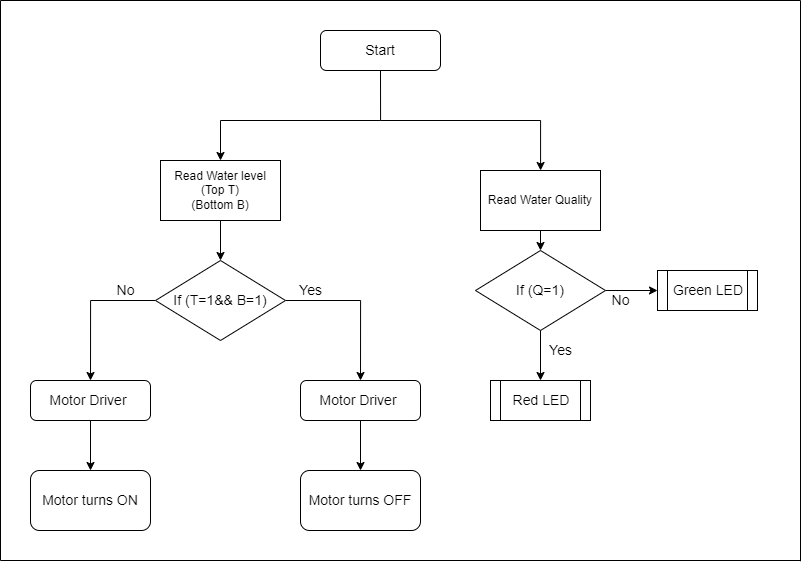

The diagram above was exported from draw.io. Its source (the exported page's mxGraphModel, read from the mxfile embedded in the PNG):
<mxGraphModel dx="1203" dy="632" grid="1" gridSize="10" guides="1" tooltips="1" connect="1" arrows="1" fold="1" page="1" pageScale="1" pageWidth="1654" pageHeight="1169" background="#FFFFFF" math="0" shadow="0">
  <root>
    <mxCell id="0" />
    <mxCell id="1" parent="0" />
    <mxCell id="Wklf8OP3hBGffCXE6AIR-31" style="edgeStyle=orthogonalEdgeStyle;rounded=0;orthogonalLoop=1;jettySize=auto;html=1;exitX=0.5;exitY=1;exitDx=0;exitDy=0;fontSize=14;" edge="1" parent="1" source="Wklf8OP3hBGffCXE6AIR-1" target="Wklf8OP3hBGffCXE6AIR-17">
      <mxGeometry relative="1" as="geometry" />
    </mxCell>
    <mxCell id="Wklf8OP3hBGffCXE6AIR-1" value="&lt;font style=&quot;font-size: 14px&quot;&gt;Start&lt;/font&gt;" style="rounded=1;whiteSpace=wrap;html=1;" vertex="1" parent="1">
      <mxGeometry x="440" y="30" width="120" height="40" as="geometry" />
    </mxCell>
    <mxCell id="Wklf8OP3hBGffCXE6AIR-16" style="edgeStyle=orthogonalEdgeStyle;rounded=0;orthogonalLoop=1;jettySize=auto;html=1;exitX=0.5;exitY=1;exitDx=0;exitDy=0;entryX=0.5;entryY=0;entryDx=0;entryDy=0;fontSize=14;" edge="1" parent="1" source="Wklf8OP3hBGffCXE6AIR-2" target="Wklf8OP3hBGffCXE6AIR-5">
      <mxGeometry relative="1" as="geometry" />
    </mxCell>
    <mxCell id="Wklf8OP3hBGffCXE6AIR-2" value="Read Water level&lt;br&gt;(Top T)&lt;br&gt;(Bottom B)" style="rounded=0;whiteSpace=wrap;html=1;" vertex="1" parent="1">
      <mxGeometry x="280" y="160" width="120" height="60" as="geometry" />
    </mxCell>
    <mxCell id="Wklf8OP3hBGffCXE6AIR-12" style="edgeStyle=orthogonalEdgeStyle;rounded=0;orthogonalLoop=1;jettySize=auto;html=1;exitX=0.5;exitY=1;exitDx=0;exitDy=0;entryX=0.5;entryY=0;entryDx=0;entryDy=0;fontSize=14;" edge="1" parent="1" source="Wklf8OP3hBGffCXE6AIR-3" target="Wklf8OP3hBGffCXE6AIR-7">
      <mxGeometry relative="1" as="geometry" />
    </mxCell>
    <mxCell id="Wklf8OP3hBGffCXE6AIR-3" value="&lt;font style=&quot;font-size: 14px&quot;&gt;Motor Driver&amp;nbsp;&lt;/font&gt;" style="rounded=1;whiteSpace=wrap;html=1;" vertex="1" parent="1">
      <mxGeometry x="150" y="380" width="120" height="40" as="geometry" />
    </mxCell>
    <mxCell id="Wklf8OP3hBGffCXE6AIR-4" value="&lt;font style=&quot;font-size: 14px&quot;&gt;Motor turns OFF&lt;/font&gt;" style="rounded=1;whiteSpace=wrap;html=1;" vertex="1" parent="1">
      <mxGeometry x="420" y="470" width="120" height="60" as="geometry" />
    </mxCell>
    <mxCell id="Wklf8OP3hBGffCXE6AIR-10" style="edgeStyle=orthogonalEdgeStyle;rounded=0;orthogonalLoop=1;jettySize=auto;html=1;exitX=0;exitY=0.5;exitDx=0;exitDy=0;fontSize=14;entryX=0.5;entryY=0;entryDx=0;entryDy=0;" edge="1" parent="1" source="Wklf8OP3hBGffCXE6AIR-5" target="Wklf8OP3hBGffCXE6AIR-3">
      <mxGeometry relative="1" as="geometry">
        <mxPoint x="200" y="350" as="targetPoint" />
      </mxGeometry>
    </mxCell>
    <mxCell id="Wklf8OP3hBGffCXE6AIR-13" style="edgeStyle=orthogonalEdgeStyle;rounded=0;orthogonalLoop=1;jettySize=auto;html=1;exitX=1;exitY=0.5;exitDx=0;exitDy=0;entryX=0.5;entryY=0;entryDx=0;entryDy=0;fontSize=14;" edge="1" parent="1" source="Wklf8OP3hBGffCXE6AIR-5" target="Wklf8OP3hBGffCXE6AIR-6">
      <mxGeometry relative="1" as="geometry" />
    </mxCell>
    <mxCell id="Wklf8OP3hBGffCXE6AIR-5" value="If (T=1&amp;amp;&amp;amp; B=1)" style="rhombus;whiteSpace=wrap;html=1;fontSize=14;" vertex="1" parent="1">
      <mxGeometry x="275" y="260" width="130" height="80" as="geometry" />
    </mxCell>
    <mxCell id="Wklf8OP3hBGffCXE6AIR-14" style="edgeStyle=orthogonalEdgeStyle;rounded=0;orthogonalLoop=1;jettySize=auto;html=1;exitX=0.5;exitY=1;exitDx=0;exitDy=0;entryX=0.5;entryY=0;entryDx=0;entryDy=0;fontSize=14;" edge="1" parent="1" source="Wklf8OP3hBGffCXE6AIR-6" target="Wklf8OP3hBGffCXE6AIR-4">
      <mxGeometry relative="1" as="geometry" />
    </mxCell>
    <mxCell id="Wklf8OP3hBGffCXE6AIR-6" value="&lt;font style=&quot;font-size: 14px&quot;&gt;Motor Driver&amp;nbsp;&lt;/font&gt;" style="rounded=1;whiteSpace=wrap;html=1;" vertex="1" parent="1">
      <mxGeometry x="420" y="380" width="120" height="40" as="geometry" />
    </mxCell>
    <mxCell id="Wklf8OP3hBGffCXE6AIR-7" value="&lt;font style=&quot;font-size: 14px&quot;&gt;Motor turns ON&lt;/font&gt;" style="rounded=1;whiteSpace=wrap;html=1;" vertex="1" parent="1">
      <mxGeometry x="150" y="470" width="120" height="60" as="geometry" />
    </mxCell>
    <mxCell id="Wklf8OP3hBGffCXE6AIR-8" style="edgeStyle=orthogonalEdgeStyle;rounded=0;orthogonalLoop=1;jettySize=auto;html=1;exitX=0.5;exitY=1;exitDx=0;exitDy=0;fontSize=14;" edge="1" parent="1" source="Wklf8OP3hBGffCXE6AIR-3" target="Wklf8OP3hBGffCXE6AIR-3">
      <mxGeometry relative="1" as="geometry" />
    </mxCell>
    <mxCell id="Wklf8OP3hBGffCXE6AIR-23" style="edgeStyle=orthogonalEdgeStyle;rounded=0;orthogonalLoop=1;jettySize=auto;html=1;exitX=0.5;exitY=1;exitDx=0;exitDy=0;entryX=0.5;entryY=0;entryDx=0;entryDy=0;fontSize=14;" edge="1" parent="1" source="Wklf8OP3hBGffCXE6AIR-17" target="Wklf8OP3hBGffCXE6AIR-18">
      <mxGeometry relative="1" as="geometry" />
    </mxCell>
    <mxCell id="Wklf8OP3hBGffCXE6AIR-17" value="Read Water Quality" style="rounded=0;whiteSpace=wrap;html=1;" vertex="1" parent="1">
      <mxGeometry x="600" y="170" width="120" height="60" as="geometry" />
    </mxCell>
    <mxCell id="Wklf8OP3hBGffCXE6AIR-24" style="edgeStyle=orthogonalEdgeStyle;rounded=0;orthogonalLoop=1;jettySize=auto;html=1;exitX=0.5;exitY=1;exitDx=0;exitDy=0;entryX=0.5;entryY=0;entryDx=0;entryDy=0;fontSize=14;" edge="1" parent="1" source="Wklf8OP3hBGffCXE6AIR-18" target="Wklf8OP3hBGffCXE6AIR-20">
      <mxGeometry relative="1" as="geometry" />
    </mxCell>
    <mxCell id="Wklf8OP3hBGffCXE6AIR-25" style="edgeStyle=orthogonalEdgeStyle;rounded=0;orthogonalLoop=1;jettySize=auto;html=1;exitX=1;exitY=0.5;exitDx=0;exitDy=0;entryX=0;entryY=0.5;entryDx=0;entryDy=0;fontSize=14;" edge="1" parent="1" source="Wklf8OP3hBGffCXE6AIR-18" target="Wklf8OP3hBGffCXE6AIR-21">
      <mxGeometry relative="1" as="geometry" />
    </mxCell>
    <mxCell id="Wklf8OP3hBGffCXE6AIR-18" value="If (Q=1)" style="rhombus;whiteSpace=wrap;html=1;fontSize=14;" vertex="1" parent="1">
      <mxGeometry x="595" y="250" width="130" height="80" as="geometry" />
    </mxCell>
    <mxCell id="Wklf8OP3hBGffCXE6AIR-20" value="Red LED" style="shape=process;whiteSpace=wrap;html=1;backgroundOutline=1;fontSize=14;" vertex="1" parent="1">
      <mxGeometry x="610" y="380" width="100" height="40" as="geometry" />
    </mxCell>
    <mxCell id="Wklf8OP3hBGffCXE6AIR-21" value="Green LED" style="shape=process;whiteSpace=wrap;html=1;backgroundOutline=1;fontSize=14;" vertex="1" parent="1">
      <mxGeometry x="777" y="270" width="100" height="40" as="geometry" />
    </mxCell>
    <mxCell id="Wklf8OP3hBGffCXE6AIR-26" value="Yes" style="text;html=1;align=center;verticalAlign=middle;resizable=0;points=[];autosize=1;strokeColor=none;fillColor=none;fontSize=14;" vertex="1" parent="1">
      <mxGeometry x="660" y="340" width="40" height="20" as="geometry" />
    </mxCell>
    <mxCell id="Wklf8OP3hBGffCXE6AIR-27" value="Yes" style="text;html=1;align=center;verticalAlign=middle;resizable=0;points=[];autosize=1;strokeColor=none;fillColor=none;fontSize=14;" vertex="1" parent="1">
      <mxGeometry x="410" y="280" width="40" height="20" as="geometry" />
    </mxCell>
    <mxCell id="Wklf8OP3hBGffCXE6AIR-28" value="No" style="text;html=1;align=center;verticalAlign=middle;resizable=0;points=[];autosize=1;strokeColor=none;fillColor=none;fontSize=14;" vertex="1" parent="1">
      <mxGeometry x="725" y="290" width="30" height="20" as="geometry" />
    </mxCell>
    <mxCell id="Wklf8OP3hBGffCXE6AIR-29" value="No" style="text;html=1;align=center;verticalAlign=middle;resizable=0;points=[];autosize=1;strokeColor=none;fillColor=none;fontSize=14;" vertex="1" parent="1">
      <mxGeometry x="230" y="280" width="30" height="20" as="geometry" />
    </mxCell>
    <mxCell id="Wklf8OP3hBGffCXE6AIR-32" value="" style="endArrow=none;html=1;rounded=0;fontSize=14;" edge="1" parent="1">
      <mxGeometry width="50" height="50" relative="1" as="geometry">
        <mxPoint x="340" y="120" as="sourcePoint" />
        <mxPoint x="500" y="120" as="targetPoint" />
      </mxGeometry>
    </mxCell>
    <mxCell id="Wklf8OP3hBGffCXE6AIR-33" value="" style="endArrow=classic;html=1;rounded=0;fontSize=14;entryX=0.5;entryY=0;entryDx=0;entryDy=0;" edge="1" parent="1" target="Wklf8OP3hBGffCXE6AIR-2">
      <mxGeometry width="50" height="50" relative="1" as="geometry">
        <mxPoint x="340" y="120" as="sourcePoint" />
        <mxPoint x="350" y="90" as="targetPoint" />
      </mxGeometry>
    </mxCell>
    <mxCell id="Wklf8OP3hBGffCXE6AIR-35" value="" style="endArrow=none;html=1;rounded=0;fontSize=14;" edge="1" parent="1">
      <mxGeometry width="50" height="50" relative="1" as="geometry">
        <mxPoint x="120" y="560" as="sourcePoint" />
        <mxPoint x="120" as="targetPoint" />
      </mxGeometry>
    </mxCell>
    <mxCell id="Wklf8OP3hBGffCXE6AIR-36" value="" style="endArrow=none;html=1;rounded=0;fontSize=14;" edge="1" parent="1">
      <mxGeometry width="50" height="50" relative="1" as="geometry">
        <mxPoint x="120" y="560" as="sourcePoint" />
        <mxPoint x="920" y="560" as="targetPoint" />
      </mxGeometry>
    </mxCell>
    <mxCell id="Wklf8OP3hBGffCXE6AIR-37" value="" style="endArrow=none;html=1;rounded=0;fontSize=14;" edge="1" parent="1">
      <mxGeometry width="50" height="50" relative="1" as="geometry">
        <mxPoint x="120" as="sourcePoint" />
        <mxPoint x="920" as="targetPoint" />
      </mxGeometry>
    </mxCell>
    <mxCell id="Wklf8OP3hBGffCXE6AIR-38" value="" style="endArrow=none;html=1;rounded=0;fontSize=14;" edge="1" parent="1">
      <mxGeometry width="50" height="50" relative="1" as="geometry">
        <mxPoint x="920" y="560.7406955295139" as="sourcePoint" />
        <mxPoint x="920" as="targetPoint" />
      </mxGeometry>
    </mxCell>
  </root>
</mxGraphModel>